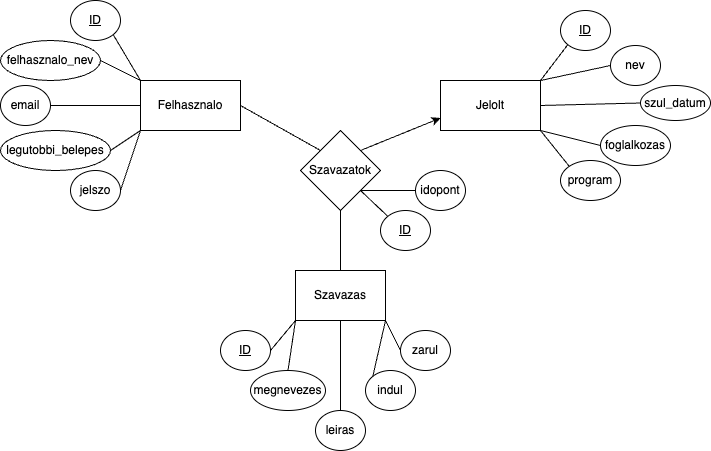

The diagram above was exported from draw.io. Its source (the exported page's mxGraphModel, read from the mxfile embedded in the PNG):
<mxGraphModel dx="954" dy="605" grid="1" gridSize="10" guides="1" tooltips="1" connect="1" arrows="1" fold="1" page="1" pageScale="1" pageWidth="850" pageHeight="1100" math="0" shadow="0" extFonts="Permanent Marker^https://fonts.googleapis.com/css?family=Permanent+Marker">
  <root>
    <mxCell id="0" />
    <mxCell id="1" parent="0" />
    <mxCell id="DbfWIv3lf4EUsumKdC-4-1" value="Felhasznalo" style="rounded=0;whiteSpace=wrap;html=1;" parent="1" vertex="1">
      <mxGeometry x="260" y="240" width="100" height="50" as="geometry" />
    </mxCell>
    <mxCell id="DbfWIv3lf4EUsumKdC-4-2" value="Jelolt" style="rounded=0;whiteSpace=wrap;html=1;" parent="1" vertex="1">
      <mxGeometry x="560" y="240" width="100" height="50" as="geometry" />
    </mxCell>
    <mxCell id="DbfWIv3lf4EUsumKdC-4-42" value="Szavazas" style="rounded=0;whiteSpace=wrap;html=1;" parent="1" vertex="1">
      <mxGeometry x="415" y="430" width="90" height="50" as="geometry" />
    </mxCell>
    <mxCell id="AQOr4Kxilkl42OMbZRWF-1" value="Szavazatok" style="rhombus;whiteSpace=wrap;html=1;" parent="1" vertex="1">
      <mxGeometry x="420" y="290" width="80" height="80" as="geometry" />
    </mxCell>
    <mxCell id="AQOr4Kxilkl42OMbZRWF-2" value="&lt;u&gt;ID&lt;/u&gt;" style="ellipse;whiteSpace=wrap;html=1;" parent="1" vertex="1">
      <mxGeometry x="190" y="160" width="50" height="40" as="geometry" />
    </mxCell>
    <mxCell id="AQOr4Kxilkl42OMbZRWF-3" value="felhasznalo_nev" style="ellipse;whiteSpace=wrap;html=1;" parent="1" vertex="1">
      <mxGeometry x="120" y="200" width="100" height="40" as="geometry" />
    </mxCell>
    <mxCell id="AQOr4Kxilkl42OMbZRWF-4" value="email" style="ellipse;whiteSpace=wrap;html=1;" parent="1" vertex="1">
      <mxGeometry x="120" y="245" width="50" height="40" as="geometry" />
    </mxCell>
    <mxCell id="AQOr4Kxilkl42OMbZRWF-5" value="jelszo" style="ellipse;whiteSpace=wrap;html=1;" parent="1" vertex="1">
      <mxGeometry x="190" y="330" width="50" height="40" as="geometry" />
    </mxCell>
    <mxCell id="AQOr4Kxilkl42OMbZRWF-6" value="legutobbi_belepes" style="ellipse;whiteSpace=wrap;html=1;" parent="1" vertex="1">
      <mxGeometry x="120" y="290" width="110" height="40" as="geometry" />
    </mxCell>
    <mxCell id="AQOr4Kxilkl42OMbZRWF-7" value="" style="endArrow=none;html=1;rounded=0;entryX=1;entryY=1;entryDx=0;entryDy=0;exitX=0;exitY=0;exitDx=0;exitDy=0;" parent="1" source="DbfWIv3lf4EUsumKdC-4-1" target="AQOr4Kxilkl42OMbZRWF-2" edge="1">
      <mxGeometry width="50" height="50" relative="1" as="geometry">
        <mxPoint x="400" y="330" as="sourcePoint" />
        <mxPoint x="450" y="280" as="targetPoint" />
      </mxGeometry>
    </mxCell>
    <mxCell id="AQOr4Kxilkl42OMbZRWF-8" value="" style="endArrow=none;html=1;rounded=0;entryX=1;entryY=0.5;entryDx=0;entryDy=0;exitX=0;exitY=0;exitDx=0;exitDy=0;" parent="1" source="DbfWIv3lf4EUsumKdC-4-1" target="AQOr4Kxilkl42OMbZRWF-3" edge="1">
      <mxGeometry width="50" height="50" relative="1" as="geometry">
        <mxPoint x="300" y="320" as="sourcePoint" />
        <mxPoint x="350" y="270" as="targetPoint" />
      </mxGeometry>
    </mxCell>
    <mxCell id="AQOr4Kxilkl42OMbZRWF-9" value="" style="endArrow=none;html=1;rounded=0;entryX=1;entryY=0.5;entryDx=0;entryDy=0;exitX=0;exitY=0.5;exitDx=0;exitDy=0;" parent="1" source="DbfWIv3lf4EUsumKdC-4-1" target="AQOr4Kxilkl42OMbZRWF-4" edge="1">
      <mxGeometry width="50" height="50" relative="1" as="geometry">
        <mxPoint x="300" y="320" as="sourcePoint" />
        <mxPoint x="350" y="270" as="targetPoint" />
      </mxGeometry>
    </mxCell>
    <mxCell id="AQOr4Kxilkl42OMbZRWF-10" value="" style="endArrow=none;html=1;rounded=0;entryX=1;entryY=0.5;entryDx=0;entryDy=0;exitX=0;exitY=1;exitDx=0;exitDy=0;" parent="1" source="DbfWIv3lf4EUsumKdC-4-1" target="AQOr4Kxilkl42OMbZRWF-6" edge="1">
      <mxGeometry width="50" height="50" relative="1" as="geometry">
        <mxPoint x="300" y="320" as="sourcePoint" />
        <mxPoint x="350" y="270" as="targetPoint" />
      </mxGeometry>
    </mxCell>
    <mxCell id="AQOr4Kxilkl42OMbZRWF-11" value="" style="endArrow=none;html=1;rounded=0;entryX=1;entryY=0.5;entryDx=0;entryDy=0;exitX=0;exitY=1;exitDx=0;exitDy=0;" parent="1" source="DbfWIv3lf4EUsumKdC-4-1" target="AQOr4Kxilkl42OMbZRWF-5" edge="1">
      <mxGeometry width="50" height="50" relative="1" as="geometry">
        <mxPoint x="300" y="320" as="sourcePoint" />
        <mxPoint x="350" y="270" as="targetPoint" />
      </mxGeometry>
    </mxCell>
    <mxCell id="AQOr4Kxilkl42OMbZRWF-13" value="&lt;u&gt;ID&lt;/u&gt;" style="ellipse;whiteSpace=wrap;html=1;" parent="1" vertex="1">
      <mxGeometry x="680" y="170" width="50" height="40" as="geometry" />
    </mxCell>
    <mxCell id="AQOr4Kxilkl42OMbZRWF-14" value="nev" style="ellipse;whiteSpace=wrap;html=1;" parent="1" vertex="1">
      <mxGeometry x="730" y="205" width="50" height="40" as="geometry" />
    </mxCell>
    <mxCell id="AQOr4Kxilkl42OMbZRWF-18" value="szul_datum" style="ellipse;whiteSpace=wrap;html=1;" parent="1" vertex="1">
      <mxGeometry x="760" y="245" width="70" height="35" as="geometry" />
    </mxCell>
    <mxCell id="AQOr4Kxilkl42OMbZRWF-19" value="foglalkozas" style="ellipse;whiteSpace=wrap;html=1;" parent="1" vertex="1">
      <mxGeometry x="720" y="285" width="70" height="40" as="geometry" />
    </mxCell>
    <mxCell id="AQOr4Kxilkl42OMbZRWF-20" value="program" style="ellipse;whiteSpace=wrap;html=1;" parent="1" vertex="1">
      <mxGeometry x="680" y="320" width="60" height="40" as="geometry" />
    </mxCell>
    <mxCell id="AQOr4Kxilkl42OMbZRWF-21" value="" style="endArrow=none;html=1;rounded=0;entryX=0;entryY=1;entryDx=0;entryDy=0;exitX=1;exitY=0;exitDx=0;exitDy=0;" parent="1" source="DbfWIv3lf4EUsumKdC-4-2" target="AQOr4Kxilkl42OMbZRWF-13" edge="1">
      <mxGeometry width="50" height="50" relative="1" as="geometry">
        <mxPoint x="620" y="320" as="sourcePoint" />
        <mxPoint x="670" y="270" as="targetPoint" />
      </mxGeometry>
    </mxCell>
    <mxCell id="AQOr4Kxilkl42OMbZRWF-22" value="" style="endArrow=none;html=1;rounded=0;entryX=0;entryY=0.5;entryDx=0;entryDy=0;exitX=1;exitY=0;exitDx=0;exitDy=0;" parent="1" source="DbfWIv3lf4EUsumKdC-4-2" target="AQOr4Kxilkl42OMbZRWF-14" edge="1">
      <mxGeometry width="50" height="50" relative="1" as="geometry">
        <mxPoint x="620" y="320" as="sourcePoint" />
        <mxPoint x="670" y="270" as="targetPoint" />
      </mxGeometry>
    </mxCell>
    <mxCell id="AQOr4Kxilkl42OMbZRWF-23" value="" style="endArrow=none;html=1;rounded=0;entryX=0;entryY=0.5;entryDx=0;entryDy=0;exitX=1;exitY=0.5;exitDx=0;exitDy=0;" parent="1" source="DbfWIv3lf4EUsumKdC-4-2" target="AQOr4Kxilkl42OMbZRWF-18" edge="1">
      <mxGeometry width="50" height="50" relative="1" as="geometry">
        <mxPoint x="620" y="320" as="sourcePoint" />
        <mxPoint x="670" y="270" as="targetPoint" />
      </mxGeometry>
    </mxCell>
    <mxCell id="AQOr4Kxilkl42OMbZRWF-24" value="" style="endArrow=none;html=1;rounded=0;entryX=0;entryY=0.5;entryDx=0;entryDy=0;exitX=1;exitY=1;exitDx=0;exitDy=0;" parent="1" source="DbfWIv3lf4EUsumKdC-4-2" target="AQOr4Kxilkl42OMbZRWF-19" edge="1">
      <mxGeometry width="50" height="50" relative="1" as="geometry">
        <mxPoint x="620" y="320" as="sourcePoint" />
        <mxPoint x="670" y="270" as="targetPoint" />
      </mxGeometry>
    </mxCell>
    <mxCell id="AQOr4Kxilkl42OMbZRWF-25" value="" style="endArrow=none;html=1;rounded=0;entryX=0;entryY=0;entryDx=0;entryDy=0;" parent="1" target="AQOr4Kxilkl42OMbZRWF-20" edge="1">
      <mxGeometry width="50" height="50" relative="1" as="geometry">
        <mxPoint x="660" y="290" as="sourcePoint" />
        <mxPoint x="670" y="270" as="targetPoint" />
      </mxGeometry>
    </mxCell>
    <mxCell id="AQOr4Kxilkl42OMbZRWF-26" value="&lt;u&gt;ID&lt;/u&gt;" style="ellipse;whiteSpace=wrap;html=1;" parent="1" vertex="1">
      <mxGeometry x="340" y="490" width="50" height="40" as="geometry" />
    </mxCell>
    <mxCell id="AQOr4Kxilkl42OMbZRWF-27" value="megnevezes" style="ellipse;whiteSpace=wrap;html=1;" parent="1" vertex="1">
      <mxGeometry x="370" y="530" width="75" height="40" as="geometry" />
    </mxCell>
    <mxCell id="AQOr4Kxilkl42OMbZRWF-28" value="leiras" style="ellipse;whiteSpace=wrap;html=1;" parent="1" vertex="1">
      <mxGeometry x="435" y="570" width="50" height="40" as="geometry" />
    </mxCell>
    <mxCell id="AQOr4Kxilkl42OMbZRWF-29" value="indul" style="ellipse;whiteSpace=wrap;html=1;" parent="1" vertex="1">
      <mxGeometry x="485" y="530" width="50" height="40" as="geometry" />
    </mxCell>
    <mxCell id="AQOr4Kxilkl42OMbZRWF-30" value="zarul" style="ellipse;whiteSpace=wrap;html=1;" parent="1" vertex="1">
      <mxGeometry x="520" y="490" width="50" height="40" as="geometry" />
    </mxCell>
    <mxCell id="AQOr4Kxilkl42OMbZRWF-31" value="" style="endArrow=none;html=1;rounded=0;entryX=1;entryY=0.5;entryDx=0;entryDy=0;exitX=0;exitY=1;exitDx=0;exitDy=0;" parent="1" source="DbfWIv3lf4EUsumKdC-4-42" target="AQOr4Kxilkl42OMbZRWF-26" edge="1">
      <mxGeometry width="50" height="50" relative="1" as="geometry">
        <mxPoint x="510" y="510" as="sourcePoint" />
        <mxPoint x="560" y="460" as="targetPoint" />
      </mxGeometry>
    </mxCell>
    <mxCell id="AQOr4Kxilkl42OMbZRWF-33" value="" style="endArrow=none;html=1;rounded=0;exitX=0.5;exitY=0;exitDx=0;exitDy=0;entryX=0;entryY=1;entryDx=0;entryDy=0;" parent="1" source="AQOr4Kxilkl42OMbZRWF-27" target="DbfWIv3lf4EUsumKdC-4-42" edge="1">
      <mxGeometry width="50" height="50" relative="1" as="geometry">
        <mxPoint x="510" y="510" as="sourcePoint" />
        <mxPoint x="560" y="460" as="targetPoint" />
      </mxGeometry>
    </mxCell>
    <mxCell id="AQOr4Kxilkl42OMbZRWF-34" value="" style="endArrow=none;html=1;rounded=0;exitX=0.5;exitY=0;exitDx=0;exitDy=0;entryX=0.5;entryY=1;entryDx=0;entryDy=0;" parent="1" source="AQOr4Kxilkl42OMbZRWF-28" target="DbfWIv3lf4EUsumKdC-4-42" edge="1">
      <mxGeometry width="50" height="50" relative="1" as="geometry">
        <mxPoint x="510" y="510" as="sourcePoint" />
        <mxPoint x="560" y="460" as="targetPoint" />
      </mxGeometry>
    </mxCell>
    <mxCell id="AQOr4Kxilkl42OMbZRWF-35" value="" style="endArrow=none;html=1;rounded=0;exitX=0;exitY=0;exitDx=0;exitDy=0;entryX=1;entryY=1;entryDx=0;entryDy=0;" parent="1" source="AQOr4Kxilkl42OMbZRWF-29" target="DbfWIv3lf4EUsumKdC-4-42" edge="1">
      <mxGeometry width="50" height="50" relative="1" as="geometry">
        <mxPoint x="510" y="510" as="sourcePoint" />
        <mxPoint x="560" y="460" as="targetPoint" />
      </mxGeometry>
    </mxCell>
    <mxCell id="AQOr4Kxilkl42OMbZRWF-36" value="" style="endArrow=none;html=1;rounded=0;exitX=0;exitY=0.5;exitDx=0;exitDy=0;entryX=1;entryY=1;entryDx=0;entryDy=0;" parent="1" source="AQOr4Kxilkl42OMbZRWF-30" target="DbfWIv3lf4EUsumKdC-4-42" edge="1">
      <mxGeometry width="50" height="50" relative="1" as="geometry">
        <mxPoint x="510" y="510" as="sourcePoint" />
        <mxPoint x="560" y="460" as="targetPoint" />
      </mxGeometry>
    </mxCell>
    <mxCell id="AQOr4Kxilkl42OMbZRWF-37" value="" style="endArrow=none;html=1;rounded=0;entryX=1;entryY=0.5;entryDx=0;entryDy=0;exitX=0;exitY=0;exitDx=0;exitDy=0;" parent="1" source="AQOr4Kxilkl42OMbZRWF-1" target="DbfWIv3lf4EUsumKdC-4-1" edge="1">
      <mxGeometry width="50" height="50" relative="1" as="geometry">
        <mxPoint x="510" y="400" as="sourcePoint" />
        <mxPoint x="560" y="350" as="targetPoint" />
      </mxGeometry>
    </mxCell>
    <mxCell id="AQOr4Kxilkl42OMbZRWF-38" value="" style="endArrow=none;html=1;rounded=0;exitX=0.5;exitY=0;exitDx=0;exitDy=0;entryX=0.5;entryY=1;entryDx=0;entryDy=0;" parent="1" source="DbfWIv3lf4EUsumKdC-4-42" target="AQOr4Kxilkl42OMbZRWF-1" edge="1">
      <mxGeometry width="50" height="50" relative="1" as="geometry">
        <mxPoint x="510" y="400" as="sourcePoint" />
        <mxPoint x="560" y="350" as="targetPoint" />
      </mxGeometry>
    </mxCell>
    <mxCell id="AQOr4Kxilkl42OMbZRWF-39" value="" style="endArrow=classic;html=1;rounded=0;entryX=0;entryY=0.75;entryDx=0;entryDy=0;exitX=1;exitY=0;exitDx=0;exitDy=0;" parent="1" source="AQOr4Kxilkl42OMbZRWF-1" target="DbfWIv3lf4EUsumKdC-4-2" edge="1">
      <mxGeometry width="50" height="50" relative="1" as="geometry">
        <mxPoint x="510" y="400" as="sourcePoint" />
        <mxPoint x="560" y="350" as="targetPoint" />
      </mxGeometry>
    </mxCell>
    <mxCell id="AQOr4Kxilkl42OMbZRWF-40" value="&lt;u&gt;ID&lt;/u&gt;" style="ellipse;whiteSpace=wrap;html=1;" parent="1" vertex="1">
      <mxGeometry x="500" y="370" width="50" height="40" as="geometry" />
    </mxCell>
    <mxCell id="AQOr4Kxilkl42OMbZRWF-41" value="" style="endArrow=none;html=1;rounded=0;entryX=1;entryY=1;entryDx=0;entryDy=0;exitX=0;exitY=0;exitDx=0;exitDy=0;" parent="1" source="AQOr4Kxilkl42OMbZRWF-40" target="AQOr4Kxilkl42OMbZRWF-1" edge="1">
      <mxGeometry width="50" height="50" relative="1" as="geometry">
        <mxPoint x="510" y="400" as="sourcePoint" />
        <mxPoint x="560" y="350" as="targetPoint" />
      </mxGeometry>
    </mxCell>
    <mxCell id="AQOr4Kxilkl42OMbZRWF-42" value="idopont" style="ellipse;whiteSpace=wrap;html=1;" parent="1" vertex="1">
      <mxGeometry x="535" y="330" width="50" height="40" as="geometry" />
    </mxCell>
    <mxCell id="AQOr4Kxilkl42OMbZRWF-43" value="" style="endArrow=none;html=1;rounded=0;entryX=1;entryY=1;entryDx=0;entryDy=0;exitX=0;exitY=0.5;exitDx=0;exitDy=0;" parent="1" source="AQOr4Kxilkl42OMbZRWF-42" target="AQOr4Kxilkl42OMbZRWF-1" edge="1">
      <mxGeometry width="50" height="50" relative="1" as="geometry">
        <mxPoint x="510" y="400" as="sourcePoint" />
        <mxPoint x="560" y="350" as="targetPoint" />
      </mxGeometry>
    </mxCell>
  </root>
</mxGraphModel>